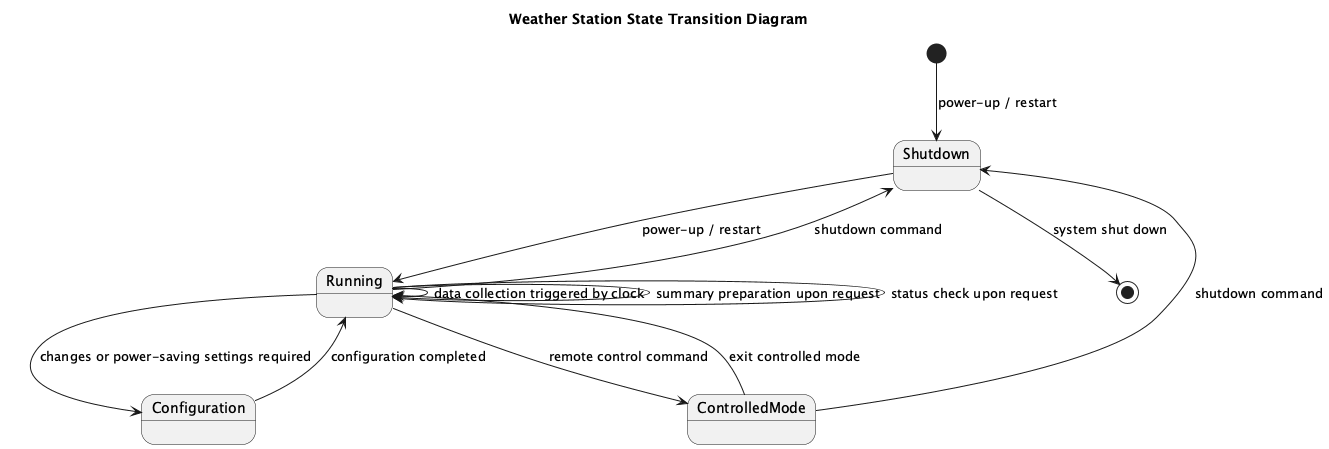

The diagram above was rendered by PlantUML. Its source (embedded in the PNG):
@startuml
title Weather Station State Transition Diagram

state Shutdown
state Running
state Configuration
state ControlledMode

[*] --> Shutdown : power-up / restart

Shutdown --> Running : power-up / restart
Running --> Configuration : changes or power-saving settings required
Running --> ControlledMode : remote control command
Running --> Shutdown : shutdown command

Configuration --> Running : configuration completed

Running --> Running : data collection triggered by clock
Running --> Running : summary preparation upon request
Running --> Running : status check upon request

ControlledMode --> Running : exit controlled mode
ControlledMode --> Shutdown : shutdown command

Shutdown --> [*] : system shut down
@enduml